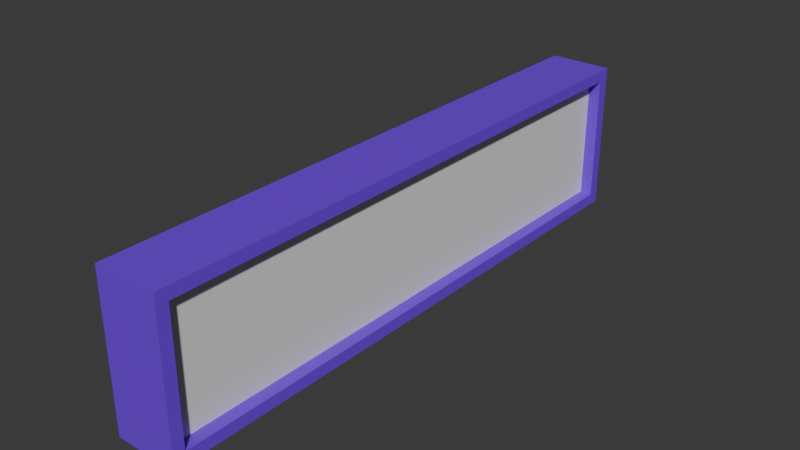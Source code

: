 # Source: clock.blend  (saved by Blender 4.3.34; exported with 4.5.12 LTS)
import bpy
from mathutils import Matrix  # noqa: F401  (used for matrix-valued properties, if any)

bpy.ops.wm.read_factory_settings(use_empty=True)
scene = bpy.context.scene
scene.name = 'Scene'

# ---- collections
col_collection = bpy.data.collections.new('Collection'); scene.collection.children.link(col_collection)

# ---- materials (node trees are filled in below, after node groups)
mat_clockbody = bpy.data.materials.new('ClockBody')
mat_clockface = bpy.data.materials.new('ClockFace')

# ---- material node trees
mat_clockbody.use_nodes = True; mat_clockbody.node_tree.nodes.clear()
_N = mat_clockbody.node_tree.nodes; _L = mat_clockbody.node_tree.links
n0 = _N.new('ShaderNodeBsdfPrincipled'); n0.name = 'Principled BSDF'; n0.location = (10, 300)
n0.inputs[0].default_value = (0.1838, 0.02697, 0.8001, 1.0)
n1 = _N.new('ShaderNodeOutputMaterial'); n1.name = 'Material Output'; n1.location = (300, 300)
_L.new(n0.outputs[0], n1.inputs[0])
n1.is_active_output = True
mat_clockface.use_nodes = True; mat_clockface.node_tree.nodes.clear()
_N = mat_clockface.node_tree.nodes; _L = mat_clockface.node_tree.links
n0 = _N.new('ShaderNodeBsdfPrincipled'); n0.name = 'Principled BSDF'; n0.location = (10, 300)
n1 = _N.new('ShaderNodeOutputMaterial'); n1.name = 'Material Output'; n1.location = (300, 300)
_L.new(n0.outputs[0], n1.inputs[0])
n1.is_active_output = True

# ---- world
world_world = bpy.data.worlds.new('World'); scene.world = world_world
world_world.use_nodes = True; world_world.node_tree.nodes.clear()
_N = world_world.node_tree.nodes; _L = world_world.node_tree.links
n0 = _N.new('ShaderNodeOutputWorld'); n0.name = 'World Output'; n0.location = (300, 300)
n1 = _N.new('ShaderNodeBackground'); n1.name = 'Background'; n1.location = (10, 300)
n1.inputs[0].default_value = (0.05088, 0.05088, 0.05088, 1.0)
_L.new(n1.outputs[0], n0.inputs[0])
n0.is_active_output = True
world_world.color = (0.05088, 0.05088, 0.05088)
world_world.sun_shadow_jitter_overblur = 0.0

# ---- meshes
me_cube_002 = bpy.data.meshes.new('Cube.002')
me_cube_002.from_pydata([(-0.09336, -0.864, -0.2218), (-0.09336, -0.864, 0.2218), (-0.09336, 0.864, -0.2218), (-0.09336, 0.864, 0.2218), (0.09336, -0.864, -0.2218), (0.09336, -0.864, 0.2218), (0.09336, 0.864, -0.2218), (0.09336, 0.864, 0.2218), (0.09336, -0.864, -0.2218), (0.09336, -0.864, 0.2218), (0.09336, 0.864, -0.2218), (0.09336, 0.864, 0.2218), (0.09336, 0.8294, 0.1873), (0.09336, 0.8294, -0.1873), (0.09336, -0.8294, -0.1873), (0.09336, -0.8294, 0.1873), (0.05705, 0.8294, 0.1873), (0.05705, 0.8294, -0.1873), (0.05705, -0.8294, -0.1873), (0.05705, -0.8294, 0.1873)], [], [(0, 1, 3, 2), (2, 3, 7, 6), (13, 12, 16, 17), (4, 5, 1, 0), (2, 6, 4, 0), (7, 3, 1, 5), (12, 13, 10, 11), (13, 14, 8, 10), (15, 12, 11, 9), (14, 15, 9, 8), (17, 16, 19, 18), (15, 14, 18, 19), (14, 13, 17, 18), (12, 15, 19, 16)])
me_cube_002.polygons.foreach_set('material_index', [0, 0, 0, 0, 0, 0, 0, 0, 0, 0, 1, 0, 0, 0])
_uv = me_cube_002.uv_layers.new(name='UVMap')
_uv.uv.foreach_set('vector', [0.375, 0.0, 0.625, 0.0, 0.625, 0.25, 0.375, 0.25, 0.375, 0.25, 0.625, 0.25, 0.625, 0.5, 0.375, 0.5, 0.3945, 0.505, 0.6055, 0.505, 0.6055, 0.505, 0.3945, 0.505, 0.375, 0.75, 0.625, 0.75, 0.625, 1.0, 0.375, 1.0, 0.125, 0.5, 0.375, 0.5, 0.375, 0.75, 0.125, 0.75, 0.625, 0.5, 0.875, 0.5, 0.875, 0.75, 0.625, 0.75, 0.6055, 0.505, 0.3945, 0.505, 0.375, 0.5, 0.625, 0.5, 0.3945, 0.505, 0.3945, 0.745, 0.375, 0.75, 0.375, 0.5, 0.6055, 0.745, 0.6055, 0.505, 0.625, 0.5, 0.625, 0.75, 0.3945, 0.745, 0.6055, 0.745, 0.625, 0.75, 0.375, 0.75, 0.3945, 0.505, 0.6055, 0.505, 0.6055, 0.745, 0.3945, 0.745, 0.6055, 0.745, 0.3945, 0.745, 0.3945, 0.745, 0.6055, 0.745, 0.3945, 0.745, 0.3945, 0.505, 0.3945, 0.505, 0.3945, 0.745, 0.6055, 0.505, 0.6055, 0.745, 0.6055, 0.745, 0.6055, 0.505])
me_cube_002.materials.append(mat_clockbody)
me_cube_002.materials.append(mat_clockface)
me_cube_002.update()

# ---- objects
ob_clock = bpy.data.objects.new('Clock', me_cube_002)

# ---- transforms, parenting, visibility, modifiers, constraints
ob_clock.location = (0.0, 0.0, 0.0)

# ---- collection membership
col_collection.objects.link(ob_clock)

# ---- scene / render settings (as saved in the file)
scene.frame_start = 1; scene.frame_end = 250; scene.frame_set(1)
scene.render.engine = 'BLENDER_EEVEE_NEXT'
bpy.context.view_layer.update()

# ---- added for rendering (the .blend has no active camera and no usable light): camera, sun
cam_auto = bpy.data.cameras.new('AutoCamera')
cam_auto.lens = 50.0
cam_auto.sensor_width = 36.0
cam_auto.clip_end = 1000.0
ob_auto_camera = bpy.data.objects.new('AutoCamera', cam_auto)
scene.collection.objects.link(ob_auto_camera)
ob_auto_camera.location = (1.65958, -1.9915, 1.32767)
ob_auto_camera.rotation_euler = (1.09748, -7.21219e-08, 0.694738)
scene.camera = ob_auto_camera
light_auto_sun = bpy.data.lights.new('AutoSun', 'SUN')
light_auto_sun.energy = 3.0
light_auto_sun.angle = 0.0523599
ob_auto_sun = bpy.data.objects.new('AutoSun', light_auto_sun)
scene.collection.objects.link(ob_auto_sun)
ob_auto_sun.rotation_euler = (0.872665, 0.174533, 0.523599)
bpy.context.view_layer.update()

